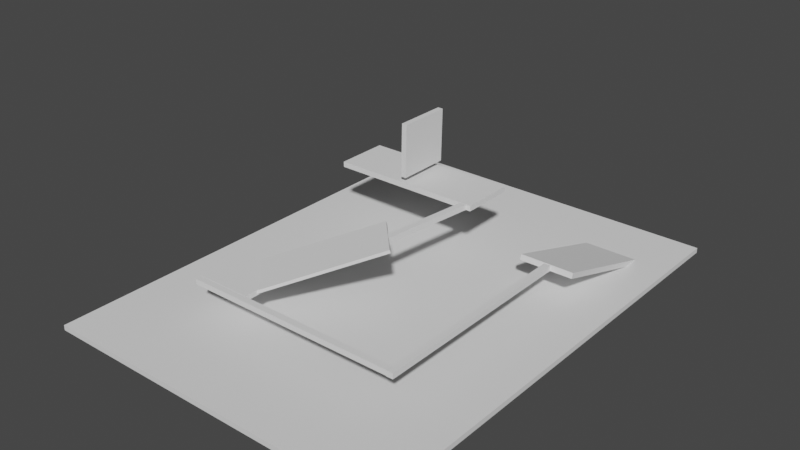 # Source: level3.blend  (saved by Blender 2.90.8; exported with 4.5.12 LTS)
import bpy
from mathutils import Matrix  # noqa: F401  (used for matrix-valued properties, if any)

bpy.ops.wm.read_factory_settings(use_empty=True)
scene = bpy.context.scene
scene.name = 'Scene'

# ---- world
world_world = bpy.data.worlds.new('World'); scene.world = world_world
world_world.use_nodes = True; world_world.node_tree.nodes.clear()
_N = world_world.node_tree.nodes; _L = world_world.node_tree.links
n0 = _N.new('ShaderNodeOutputWorld'); n0.name = 'World Output'; n0.location = (300, 300)
n1 = _N.new('ShaderNodeBackground'); n1.name = 'Background'; n1.location = (10, 300)
n1.inputs[0].default_value = (0.05088, 0.05088, 0.05088, 1.0)
_L.new(n1.outputs[0], n0.inputs[0])
n0.is_active_output = True
world_world.color = (0.05088, 0.05088, 0.05088)
world_world.use_sun_shadow = False
world_world.sun_shadow_jitter_overblur = 0.0

# ---- meshes
me_cube_001 = bpy.data.meshes.new('Cube.001')
me_cube_001.from_pydata([(-1.0, -1.0, -1.0), (-1.0, -1.0, 1.0), (-1.0, 1.0, -1.0), (-1.0, 1.0, 1.0), (1.0, -1.0, -1.0), (1.0, -1.0, 1.0), (1.0, 1.0, -1.0), (1.0, 1.0, 1.0)], [], [(0, 1, 3, 2), (2, 3, 7, 6), (6, 7, 5, 4), (4, 5, 1, 0), (2, 6, 4, 0), (7, 3, 1, 5)])
_uv = me_cube_001.uv_layers.new(name='UVMap')
_uv.uv.foreach_set('vector', [0.375, 0.0, 0.625, 0.0, 0.625, 0.25, 0.375, 0.25, 0.375, 0.25, 0.625, 0.25, 0.625, 0.5, 0.375, 0.5, 0.375, 0.5, 0.625, 0.5, 0.625, 0.75, 0.375, 0.75, 0.375, 0.75, 0.625, 0.75, 0.625, 1.0, 0.375, 1.0, 0.125, 0.5, 0.375, 0.5, 0.375, 0.75, 0.125, 0.75, 0.625, 0.5, 0.875, 0.5, 0.875, 0.75, 0.625, 0.75])
me_cube_001.use_remesh_fix_poles = True
me_cube_001.use_remesh_preserve_attributes = False
me_cube_001.use_mirror_vertex_groups = False
me_cube_001.update()
me_cube_002 = bpy.data.meshes.new('Cube.002')
me_cube_002.from_pydata([(-1.0, -1.0, -1.0), (-1.0, -1.0, 1.0), (-1.0, 1.0, -1.0), (-1.0, 1.0, 1.0), (1.0, -1.0, -1.0), (1.0, -1.0, 1.0), (1.0, 1.0, -1.0), (1.0, 1.0, 1.0)], [], [(0, 1, 3, 2), (2, 3, 7, 6), (6, 7, 5, 4), (4, 5, 1, 0), (2, 6, 4, 0), (7, 3, 1, 5)])
_uv = me_cube_002.uv_layers.new(name='UVMap')
_uv.uv.foreach_set('vector', [0.375, 0.0, 0.625, 0.0, 0.625, 0.25, 0.375, 0.25, 0.375, 0.25, 0.625, 0.25, 0.625, 0.5, 0.375, 0.5, 0.375, 0.5, 0.625, 0.5, 0.625, 0.75, 0.375, 0.75, 0.375, 0.75, 0.625, 0.75, 0.625, 1.0, 0.375, 1.0, 0.125, 0.5, 0.375, 0.5, 0.375, 0.75, 0.125, 0.75, 0.625, 0.5, 0.875, 0.5, 0.875, 0.75, 0.625, 0.75])
me_cube_002.use_remesh_fix_poles = True
me_cube_002.use_remesh_preserve_attributes = False
me_cube_002.use_mirror_vertex_groups = False
me_cube_002.update()
me_cube_003 = bpy.data.meshes.new('Cube.003')
me_cube_003.from_pydata([(-1.0, -1.0, -1.0), (-1.0, -1.0, 1.0), (-1.0, 1.0, -1.0), (-1.0, 1.0, 1.0), (1.0, -1.0, -1.0), (1.0, -1.0, 1.0), (1.0, 1.0, -1.0), (1.0, 1.0, 1.0)], [], [(0, 1, 3, 2), (2, 3, 7, 6), (6, 7, 5, 4), (4, 5, 1, 0), (2, 6, 4, 0), (7, 3, 1, 5)])
_uv = me_cube_003.uv_layers.new(name='UVMap')
_uv.uv.foreach_set('vector', [0.375, 0.0, 0.625, 0.0, 0.625, 0.25, 0.375, 0.25, 0.375, 0.25, 0.625, 0.25, 0.625, 0.5, 0.375, 0.5, 0.375, 0.5, 0.625, 0.5, 0.625, 0.75, 0.375, 0.75, 0.375, 0.75, 0.625, 0.75, 0.625, 1.0, 0.375, 1.0, 0.125, 0.5, 0.375, 0.5, 0.375, 0.75, 0.125, 0.75, 0.625, 0.5, 0.875, 0.5, 0.875, 0.75, 0.625, 0.75])
me_cube_003.use_remesh_fix_poles = True
me_cube_003.use_remesh_preserve_attributes = False
me_cube_003.use_mirror_vertex_groups = False
me_cube_003.update()
me_cube_004 = bpy.data.meshes.new('Cube.004')
me_cube_004.from_pydata([(-1.0, -1.0, -1.0), (-1.0, -1.0, 1.0), (-1.0, 1.0, -1.0), (-1.0, 1.0, 1.0), (1.0, -1.0, -1.0), (1.0, -1.0, 1.0), (1.0, 1.0, -1.0), (1.0, 1.0, 1.0)], [], [(0, 1, 3, 2), (2, 3, 7, 6), (6, 7, 5, 4), (4, 5, 1, 0), (2, 6, 4, 0), (7, 3, 1, 5)])
_uv = me_cube_004.uv_layers.new(name='UVMap')
_uv.uv.foreach_set('vector', [0.375, 0.0, 0.625, 0.0, 0.625, 0.25, 0.375, 0.25, 0.375, 0.25, 0.625, 0.25, 0.625, 0.5, 0.375, 0.5, 0.375, 0.5, 0.625, 0.5, 0.625, 0.75, 0.375, 0.75, 0.375, 0.75, 0.625, 0.75, 0.625, 1.0, 0.375, 1.0, 0.125, 0.5, 0.375, 0.5, 0.375, 0.75, 0.125, 0.75, 0.625, 0.5, 0.875, 0.5, 0.875, 0.75, 0.625, 0.75])
me_cube_004.use_remesh_fix_poles = True
me_cube_004.use_remesh_preserve_attributes = False
me_cube_004.use_mirror_vertex_groups = False
me_cube_004.update()
me_cube_005 = bpy.data.meshes.new('Cube.005')
me_cube_005.from_pydata([(-1.0, -1.0, -1.0), (-1.0, -1.0, 1.0), (-1.0, 1.0, -1.0), (-1.0, 1.0, 1.0), (1.0, -1.0, -1.0), (1.0, -1.0, 1.0), (1.0, 1.0, -1.0), (1.0, 1.0, 1.0)], [], [(0, 1, 3, 2), (2, 3, 7, 6), (6, 7, 5, 4), (4, 5, 1, 0), (2, 6, 4, 0), (7, 3, 1, 5)])
_uv = me_cube_005.uv_layers.new(name='UVMap')
_uv.uv.foreach_set('vector', [0.375, 0.0, 0.625, 0.0, 0.625, 0.25, 0.375, 0.25, 0.375, 0.25, 0.625, 0.25, 0.625, 0.5, 0.375, 0.5, 0.375, 0.5, 0.625, 0.5, 0.625, 0.75, 0.375, 0.75, 0.375, 0.75, 0.625, 0.75, 0.625, 1.0, 0.375, 1.0, 0.125, 0.5, 0.375, 0.5, 0.375, 0.75, 0.125, 0.75, 0.625, 0.5, 0.875, 0.5, 0.875, 0.75, 0.625, 0.75])
me_cube_005.use_remesh_fix_poles = True
me_cube_005.use_remesh_preserve_attributes = False
me_cube_005.use_mirror_vertex_groups = False
me_cube_005.update()
me_cube_007 = bpy.data.meshes.new('Cube.007')
me_cube_007.from_pydata([(-1.0, -1.0, -1.0), (-1.0, -1.0, 1.0), (-1.0, 1.0, -1.0), (-1.0, 1.0, 1.0), (1.0, -1.0, -1.0), (1.0, -1.0, 1.0), (1.0, 1.0, -1.0), (1.0, 1.0, 1.0)], [], [(0, 1, 3, 2), (2, 3, 7, 6), (6, 7, 5, 4), (4, 5, 1, 0), (2, 6, 4, 0), (7, 3, 1, 5)])
_uv = me_cube_007.uv_layers.new(name='UVMap')
_uv.uv.foreach_set('vector', [0.375, 0.0, 0.625, 0.0, 0.625, 0.25, 0.375, 0.25, 0.375, 0.25, 0.625, 0.25, 0.625, 0.5, 0.375, 0.5, 0.375, 0.5, 0.625, 0.5, 0.625, 0.75, 0.375, 0.75, 0.375, 0.75, 0.625, 0.75, 0.625, 1.0, 0.375, 1.0, 0.125, 0.5, 0.375, 0.5, 0.375, 0.75, 0.125, 0.75, 0.625, 0.5, 0.875, 0.5, 0.875, 0.75, 0.625, 0.75])
me_cube_007.use_remesh_fix_poles = True
me_cube_007.use_remesh_preserve_attributes = False
me_cube_007.use_mirror_vertex_groups = False
me_cube_007.update()
me_cube_008 = bpy.data.meshes.new('Cube.008')
me_cube_008.from_pydata([(-1.0, -1.0, -1.0), (-1.0, -1.0, 1.0), (-1.0, 1.0, -1.0), (-1.0, 1.0, 1.0), (1.0, -1.0, -1.0), (1.0, -1.0, 1.0), (1.0, 1.0, -1.0), (1.0, 1.0, 1.0)], [], [(0, 1, 3, 2), (2, 3, 7, 6), (6, 7, 5, 4), (4, 5, 1, 0), (2, 6, 4, 0), (7, 3, 1, 5)])
_uv = me_cube_008.uv_layers.new(name='UVMap')
_uv.uv.foreach_set('vector', [0.375, 0.0, 0.625, 0.0, 0.625, 0.25, 0.375, 0.25, 0.375, 0.25, 0.625, 0.25, 0.625, 0.5, 0.375, 0.5, 0.375, 0.5, 0.625, 0.5, 0.625, 0.75, 0.375, 0.75, 0.375, 0.75, 0.625, 0.75, 0.625, 1.0, 0.375, 1.0, 0.125, 0.5, 0.375, 0.5, 0.375, 0.75, 0.125, 0.75, 0.625, 0.5, 0.875, 0.5, 0.875, 0.75, 0.625, 0.75])
me_cube_008.use_remesh_fix_poles = True
me_cube_008.use_remesh_preserve_attributes = False
me_cube_008.use_mirror_vertex_groups = False
me_cube_008.update()
me_cube_009 = bpy.data.meshes.new('Cube.009')
me_cube_009.from_pydata([(-1.0, -1.0, -1.0), (-1.0, -1.0, 1.0), (-1.0, 1.0, -1.0), (-1.0, 1.0, 1.0), (1.0, -1.0, -1.0), (1.0, -1.0, 1.0), (1.0, 1.0, -1.0), (1.0, 1.0, 1.0)], [], [(0, 1, 3, 2), (2, 3, 7, 6), (6, 7, 5, 4), (4, 5, 1, 0), (2, 6, 4, 0), (7, 3, 1, 5)])
_uv = me_cube_009.uv_layers.new(name='UVMap')
_uv.uv.foreach_set('vector', [0.375, 0.0, 0.625, 0.0, 0.625, 0.25, 0.375, 0.25, 0.375, 0.25, 0.625, 0.25, 0.625, 0.5, 0.375, 0.5, 0.375, 0.5, 0.625, 0.5, 0.625, 0.75, 0.375, 0.75, 0.375, 0.75, 0.625, 0.75, 0.625, 1.0, 0.375, 1.0, 0.125, 0.5, 0.375, 0.5, 0.375, 0.75, 0.125, 0.75, 0.625, 0.5, 0.875, 0.5, 0.875, 0.75, 0.625, 0.75])
me_cube_009.use_remesh_fix_poles = True
me_cube_009.use_remesh_preserve_attributes = False
me_cube_009.use_mirror_vertex_groups = False
me_cube_009.update()
me_cube_010 = bpy.data.meshes.new('Cube.010')
me_cube_010.from_pydata([(-1.0, -1.0, -1.0), (-1.0, -1.0, 1.0), (-1.0, 1.0, -1.0), (-1.0, 1.0, 1.0), (1.0, -1.0, -1.0), (1.0, -1.0, 1.0), (1.0, 1.0, -1.0), (1.0, 1.0, 1.0)], [], [(0, 1, 3, 2), (2, 3, 7, 6), (6, 7, 5, 4), (4, 5, 1, 0), (2, 6, 4, 0), (7, 3, 1, 5)])
_uv = me_cube_010.uv_layers.new(name='UVMap')
_uv.uv.foreach_set('vector', [0.375, 0.0, 0.625, 0.0, 0.625, 0.25, 0.375, 0.25, 0.375, 0.25, 0.625, 0.25, 0.625, 0.5, 0.375, 0.5, 0.375, 0.5, 0.625, 0.5, 0.625, 0.75, 0.375, 0.75, 0.375, 0.75, 0.625, 0.75, 0.625, 1.0, 0.375, 1.0, 0.125, 0.5, 0.375, 0.5, 0.375, 0.75, 0.125, 0.75, 0.625, 0.5, 0.875, 0.5, 0.875, 0.75, 0.625, 0.75])
me_cube_010.use_remesh_fix_poles = True
me_cube_010.use_remesh_preserve_attributes = False
me_cube_010.use_mirror_vertex_groups = False
me_cube_010.update()

# ---- objects
ob_ground = bpy.data.objects.new('ground', me_cube_001)
ob_cube = bpy.data.objects.new('Cube', me_cube_002)
ob_cube_001 = bpy.data.objects.new('Cube.001', me_cube_003)
ob_cube_002 = bpy.data.objects.new('Cube.002', me_cube_004)
ob_cube_003 = bpy.data.objects.new('Cube.003', me_cube_005)
ob_cube_004 = bpy.data.objects.new('Cube.004', me_cube_007)
ob_cube_005 = bpy.data.objects.new('Cube.005', me_cube_008)
ob_cube_006 = bpy.data.objects.new('Cube.006', me_cube_009)
ob_cube_007 = bpy.data.objects.new('Cube.007', me_cube_010)

# ---- transforms, parenting, visibility, modifiers, constraints
ob_ground.location = (-0.9245, 1.083, -5.443)
ob_ground.scale = (27.36, 36.85, 0.3903)
ob_ground.lineart.crease_threshold = 0.0
ob_cube.location = (16.91, 20.01, -2.775)
ob_cube.rotation_euler = (-0.3003, -0.0, 0.0)
ob_cube.scale = (4.165, 9.696, 0.4199)
ob_cube.lineart.crease_threshold = 0.0
ob_cube_001.location = (17.05, -5.791, 0.0137)
ob_cube_001.scale = (0.5135, 16.6, 0.41)
ob_cube_001.lineart.crease_threshold = 0.0
ob_cube_002.location = (-0.05122, -21.85, 0.0137)
ob_cube_002.rotation_euler = (0.0, -0.0, -1.569)
ob_cube_002.scale = (0.5135, 16.6, 0.41)
ob_cube_002.lineart.crease_threshold = 0.0
ob_cube_003.location = (-12.45, -17.21, 0.02493)
ob_cube_003.scale = (4.165, 4.165, 0.4169)
ob_cube_003.lineart.crease_threshold = 0.0
ob_cube_004.location = (-4.997, -10.41, 2.73)
ob_cube_004.rotation_euler = (-0.3003, -0.0, 2.333)
ob_cube_004.scale = (4.165, 9.382, 0.2432)
ob_cube_004.lineart.crease_threshold = 0.0
ob_cube_005.location = (2.237, 2.758, 5.137)
ob_cube_005.rotation_euler = (0.002216, -0.001491, -0.1276)
ob_cube_005.scale = (0.5135, 7.477, 0.41)
ob_cube_005.lineart.crease_threshold = 0.0
ob_cube_006.location = (-7.518, 14.17, 5.169)
ob_cube_006.scale = (11.96, 4.165, 0.4169)
ob_cube_006.lineart.crease_threshold = 0.0
ob_cube_007.location = (-7.631, 14.17, 10.6)
ob_cube_007.rotation_euler = (-7.552e-06, 1.589, -7.416e-06)
ob_cube_007.scale = (4.165, 4.165, 0.4169)
ob_cube_007.lineart.crease_threshold = 0.0

# ---- collection membership
scene.collection.objects.link(ob_ground)
scene.collection.objects.link(ob_cube)
scene.collection.objects.link(ob_cube_001)
scene.collection.objects.link(ob_cube_002)
scene.collection.objects.link(ob_cube_003)
scene.collection.objects.link(ob_cube_004)
scene.collection.objects.link(ob_cube_005)
scene.collection.objects.link(ob_cube_006)
scene.collection.objects.link(ob_cube_007)

# ---- scene / render settings (as saved in the file)
scene.frame_start = 1; scene.frame_end = 250; scene.frame_set(1)
scene.render.engine = 'BLENDER_EEVEE_NEXT'
scene.cycles.use_denoising = False
scene.cycles.samples = 128
scene.cycles.sampling_pattern = 'TABULATED_SOBOL'
scene.cycles.use_adaptive_sampling = False
scene.cycles.use_light_tree = False
scene.view_settings.view_transform = 'Filmic'
bpy.context.view_layer.update()

# ---- added for rendering (the .blend has no active camera and no usable light): camera, sun
cam_auto = bpy.data.cameras.new('AutoCamera')
cam_auto.lens = 50.0
cam_auto.sensor_width = 36.0
cam_auto.clip_end = 1528.44
ob_auto_camera = bpy.data.objects.new('AutoCamera', cam_auto)
scene.collection.objects.link(ob_auto_camera)
ob_auto_camera.location = (86.1664, -103.427, 74.0393)
ob_auto_camera.rotation_euler = (1.09748, -7.21219e-08, 0.694738)
scene.camera = ob_auto_camera
light_auto_sun = bpy.data.lights.new('AutoSun', 'SUN')
light_auto_sun.energy = 3.0
light_auto_sun.angle = 0.0523599
ob_auto_sun = bpy.data.objects.new('AutoSun', light_auto_sun)
scene.collection.objects.link(ob_auto_sun)
ob_auto_sun.rotation_euler = (0.872665, 0.174533, 0.523599)
bpy.context.view_layer.update()
